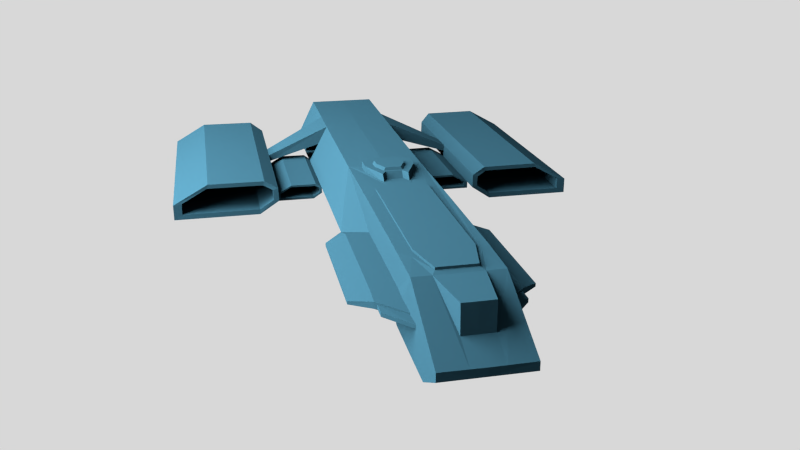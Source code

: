 # Source: ship.blend  (saved by Blender 2.76.0; exported with 4.5.12 LTS)
import bpy
from mathutils import Matrix  # noqa: F401  (used for matrix-valued properties, if any)

bpy.ops.wm.read_factory_settings(use_empty=True)
scene = bpy.context.scene
scene.name = 'Scene'

# ---- collections
col_collection_1 = bpy.data.collections.new('Collection 1'); scene.collection.children.link(col_collection_1)

# ---- materials (node trees are filled in below, after node groups)
mat_material_001 = bpy.data.materials.new('Material.001')
mat_material_001.alpha_threshold = 0.0
mat_material_001.roughness = 0.5
mat_material_003 = bpy.data.materials.new('Material.003')
mat_material_003.alpha_threshold = 0.0
mat_material_003.roughness = 0.5

# ---- material node trees
mat_material_001.use_nodes = True; mat_material_001.node_tree.nodes.clear()
_N = mat_material_001.node_tree.nodes; _L = mat_material_001.node_tree.links
n0 = _N.new('ShaderNodeOutputMaterial'); n0.name = 'Material Output'; n0.location = (300, 300)
n1 = _N.new('ShaderNodeEmission'); n1.name = 'Emission'; n1.location = (10, 300)
n1.inputs[0].default_value = (0.8, 0.8, 0.8, 1.0)
n1.inputs[1].default_value = 112.2
_L.new(n1.outputs[0], n0.inputs[0])
n0.is_active_output = True
mat_material_003.use_nodes = True; mat_material_003.node_tree.nodes.clear()
_N = mat_material_003.node_tree.nodes; _L = mat_material_003.node_tree.links
n0 = _N.new('ShaderNodeOutputMaterial'); n0.name = 'Material Output'; n0.location = (300, 300)
n1 = _N.new('ShaderNodeBsdfDiffuse'); n1.name = 'Diffuse BSDF'; n1.location = (10, 300)
n1.inputs[0].default_value = (0.004345, 0.01407, 0.02038, 1.0)
_L.new(n1.outputs[0], n0.inputs[0])
n0.is_active_output = True

# ---- world
world_world = bpy.data.worlds.new('World'); scene.world = world_world
world_world.color = (0.686, 0.686, 0.686)
world_world.use_sun_shadow = False
world_world.sun_shadow_jitter_overblur = 0.0
world_world.cycles.sampling_method = 'MANUAL'
world_world.cycles.sample_map_resolution = 256

# ---- cameras
cam_camera = bpy.data.cameras.new('Camera')
cam_camera.clip_end = 100.0
cam_camera.lens = 35.0
cam_camera.sensor_width = 32.0
cam_camera.sensor_height = 18.0
cam_camera.ortho_scale = 7.314
cam_camera.dof.focus_distance = 0.0

# ---- lights
light_lamp = bpy.data.lights.new('Lamp', 'POINT')
light_lamp.transmission_factor = 0.0
light_lamp.cutoff_distance = 30.0
light_lamp.energy = 100.0
light_lamp.shadow_buffer_clip_start = 1.001
light_lamp.shadow_soft_size = 0.1
light_lamp.shadow_maximum_resolution = 0.006
light_lamp.use_absolute_resolution = True
light_lamp.cycles.use_multiple_importance_sampling = False

# ---- meshes
me_plane_001 = bpy.data.meshes.new('Plane.001')
me_plane_001.from_pydata([(-1.0, -1.0, 0.0), (1.0, -1.0, 0.0), (-1.0, 1.0, 0.0), (1.0, 1.0, 0.0)], [], [(0, 1, 3, 2)])
me_plane_001.materials.append(mat_material_001)
me_plane_001.use_remesh_preserve_volume = False
me_plane_001.use_remesh_preserve_attributes = False
me_plane_001.use_mirror_vertex_groups = False
me_plane_001.update()
me_plane = bpy.data.meshes.new('Plane')
me_plane.from_pydata([(0.4791, 3.327, 0.6782), (0.475, 4.29, 0.2049), (0.475, 4.293, 0.1087), (0.0, 4.296, 0.2049), (0.1725, 3.962, 0.6813), (0.3645, 2.881, 0.6938), (0.0, 0.7024, 0.6938), (0.4822, 2.739, 0.6938), (0.2642, 3.329, 0.6777), (0.2211, 3.249, 0.6938), (0.3278, 2.763, 0.6938), (0.3243, 0.8166, 0.6938), (0.2318, 0.7031, 0.6938), (0.0, -0.2671, 0.7731), (0.1987, -0.2661, 0.6938), (0.1987, -0.2661, 0.7731), (0.3219, -0.1509, 0.7731), (0.3187, 0.06186, 0.7731), (0.1619, 0.4362, 0.7731), (0.1043, 0.3322, 0.7731), (0.1027, 0.4058, 0.6938), (0.0, 0.4034, 0.6938), (0.1603, 0.513, 0.6938), (0.1955, 0.4394, 0.6938), (1.371, -0.7445, 0.1077), (2.778, -0.7689, 0.1331), (2.321, -4.077, 0.3889), (1.554, -4.06, 0.3874), (1.371, -3.845, 0.1077), (1.3, -3.526, 1.279), (2.308, -0.7969, 0.3866), (2.778, -4.049, 0.1331), (1.554, -0.7819, 0.3874), (0.0, 3.249, 0.6938), (1.261, -3.549, 1.279), (1.293, -3.651, 1.844e-12), (0.0, -3.987, -5.649e-10), (0.0, -0.3344, 1.279), (1.48, -1.186, 1.279), (1.642, -1.301, 1.279), (1.653, -3.434, 1.279), (1.291, -1.048, 1.279), (0.686, -0.3485, 1.279), (0.1824, 0.5188, 0.6938), (0.1347, 0.6666, 0.6938), (0.0, 0.6689, 0.6938), (0.0, 0.3322, 0.7731), (0.0, -0.3017, 0.6938), (0.0, -0.03329, 0.7731), (0.6869, -3.865, 1.279), (0.0, -3.865, 1.279), (0.4823, -3.988, -5.649e-10), (0.1705, 3.972, 0.3572), (0.1702, 4.293, 0.2049), (0.475, 3.844, -0.1485), (0.475, 3.337, -0.1511), (0.0, 3.964, 0.6813), (0.0, 4.293, 0.1087), (0.0, 3.844, -0.1485), (0.0, 3.972, 0.3572), (0.0, 3.329, 0.6777), (0.0, 3.337, -0.1511), (0.0, 0.7024, 0.722), (0.2211, 3.249, 0.722), (0.3278, 2.763, 0.722), (0.3243, 0.8166, 0.722), (0.2318, 0.7031, 0.722), (0.0, 3.249, 0.722), (0.121, 0.3016, 0.7731), (0.0, 0.3002, 0.7731), (0.2043, 0.108, 0.7731), (0.2043, -0.03523, 0.7731), (0.09625, 0.2759, 0.8071), (0.0, 0.2745, 0.8071), (0.1795, 0.09866, 0.8071), (0.1795, -0.04458, 0.8071), (0.0, -0.04264, 0.8071), (0.3219, -0.1509, 0.6938), (0.3187, 0.06186, 0.6938), (0.0, -0.2671, 0.6938), (0.4824, -0.2813, 0.6819), (0.475, 2.689, -0.1459), (0.475, 2.382, 0.09085), (0.475, 1.663, 0.09258), (0.475, 1.526, 0.1842), (0.475, 1.206, 0.179), (0.475, 1.174, 0.1945), (0.7701, 3.028, 0.3111), (0.4786, 3.332, 0.3068), (0.9984, 2.775, 0.223), (0.997, 2.775, 0.1844), (0.475, 3.555, -0.1498), (0.475, 3.556, 0.2506), (0.475, 3.556, 0.2956), (0.7441, 3.239, 0.2485), (0.7441, 3.239, 0.2922), (0.7441, 3.056, 0.2485), (0.7441, 3.056, 0.2922), (0.4772, 3.332, 0.2701), (0.4779, 3.332, 0.2885), (0.4764, 3.332, 0.2518), (0.9984, 1.194, 0.223), (0.4823, 1.192, 0.6938), (0.7617, 2.773, 0.3126), (0.7616, 0.8316, 0.2023), (0.4851, 3.028, 0.3111), (0.4766, 2.773, 0.3126), (0.4823, 1.192, 0.3126), (0.0, 2.382, 0.09085), (0.0, 1.663, 0.09258), (0.0, 2.689, -0.1459), (0.0, 1.526, 0.1842), (0.0, 0.5705, 0.1911), (0.0, 1.206, 0.179), (0.0, 0.8721, 0.1928), (0.0, 1.174, 0.1945), (0.0, -0.2418, 0.1876), (0.4849, 0.7282, 0.3052), (0.4825, -3.988, 0.7091), (0.0, -1.243, 0.1716), (0.7617, -3.987, 0.1454), (0.0, -3.987, 0.1454), (0.0, -3.988, 0.7091), (2.778, -0.7689, -0.07415), (2.778, -4.049, -0.07415), (1.635, -0.7689, -0.07415), (1.377, -3.845, 0.2938), (1.377, -0.7445, 0.2938), (1.635, -4.049, -0.07415), (1.44, -0.7473, 0.1271), (2.665, -0.7717, 0.1455), (2.333, -4.073, 0.3315), (1.573, -4.056, 0.3304), (1.44, -3.841, 0.1271), (2.323, -0.7996, 0.3298), (2.665, -4.045, 0.1455), (1.573, -0.7846, 0.3304), (2.665, -0.7717, -0.005123), (2.665, -4.045, -0.005123), (1.632, -0.7717, -0.005123), (1.444, -3.841, 0.2624), (1.444, -0.7473, 0.2624), (1.632, -4.045, -0.005123), (0.7617, -0.2298, 0.2023), (0.7617, 1.194, 0.3126), (0.9984, 1.194, 0.1844), (0.4757, 3.333, 0.2334), (0.7736, 3.028, 0.2345), (0.7736, 1.177, 0.2345), (0.7736, 1.206, 0.2345), (0.7472, -1.019, 0.08953), (1.38, -1.03, 0.1009), (1.174, -2.518, 0.2159), (0.8294, -2.51, 0.2153), (0.7472, -2.413, 0.08953), (1.169, -1.043, 0.2149), (1.38, -2.505, 0.1009), (0.8294, -1.036, 0.2153), (1.38, -1.03, 0.007768), (1.38, -2.505, 0.007768), (0.8658, -1.03, 0.007768), (0.7498, -2.413, 0.1732), (0.7498, -1.019, 0.1732), (0.8658, -2.505, 0.007768), (0.7784, -1.021, 0.09825), (1.329, -1.031, 0.1065), (1.18, -2.516, 0.1901), (0.8382, -2.508, 0.1897), (0.7784, -2.411, 0.09825), (1.175, -1.044, 0.1894), (1.329, -2.503, 0.1065), (0.8382, -1.037, 0.1897), (1.329, -1.031, 0.0388), (1.329, -2.503, 0.0388), (0.8646, -1.031, 0.0388), (0.7802, -2.411, 0.1591), (0.7802, -1.021, 0.1591), (0.8646, -2.503, 0.0388), (0.4824, -2.34, 0.691), (0.4824, -2.945, 0.7), (0.7617, -2.928, 0.1644), (0.7617, -2.306, 0.1833), (0.0, -2.952, 0.704), (0.0, -2.354, 0.6989), (2.778, -2.846, 0.1331), (2.778, -2.438, 0.1331), (1.554, -2.857, 0.3874), (1.554, -2.45, 0.3874), (2.317, -2.874, 0.3882), (2.313, -2.466, 0.3874), (1.371, -2.347, 0.1077), (1.371, -2.695, 0.1077), (2.778, -2.846, -0.07415), (2.778, -2.438, -0.07415), (1.377, -2.347, 0.2938), (1.377, -2.695, 0.2938), (1.635, -2.846, -0.07415), (1.635, -2.438, -0.07415), (0.6234, -3.987, 0.4246), (0.0, -3.987, 0.4246), (1.374, -0.7445, 0.1998), (1.374, -3.845, 0.1998), (1.442, -0.7473, 0.1941), (1.442, -3.841, 0.1941), (0.6234, -0.2553, 0.4398), (0.6234, -2.936, 0.4296), (1.374, -2.695, 0.1998), (1.374, -2.347, 0.1998), (0.6234, -2.323, 0.4347)], [(29, 34), (34, 35), (51, 36), (38, 39), (39, 40), (29, 40), (38, 41), (29, 41), (41, 42), (34, 49), (49, 50), (37, 42), (100, 98), (98, 99), (144, 148)], [(54, 58, 57, 2), (2, 57, 3, 53, 1), (3, 59, 52, 53), (59, 56, 4, 52), (8, 52, 4), (8, 4, 56, 60), (1, 53, 52, 8, 0), (55, 61, 58, 54, 91), (11, 10, 64, 65), (9, 63, 64, 10), (6, 12, 66, 62), (9, 33, 67, 63), (12, 11, 65, 66), (64, 63, 67, 62, 66, 65), (5, 8, 9, 10), (8, 60, 33, 9), (5, 0, 8), (0, 5, 7), (68, 72, 74, 70), (70, 74, 75, 71), (68, 69, 73, 72), (18, 22, 20, 19), (46, 19, 20, 21), (73, 76, 75, 74, 72), (21, 20, 22, 43, 44, 45), (78, 23, 17), (17, 16, 77, 78), (14, 77, 16, 15), (14, 15, 13, 79), (92, 93, 95, 94), (94, 95, 97, 96), (92, 94, 96, 100), (2, 1, 0, 88, 99, 93, 92, 91, 54), (46, 69, 68, 19), (71, 75, 76, 48), (17, 18, 19, 68, 70), (23, 22, 18, 17), (13, 15, 16, 17, 70, 71, 48), (93, 99, 97, 95), (101, 89, 103, 144), (89, 87, 103), (87, 105, 106, 103), (144, 103, 106, 107), (87, 88, 105), (83, 109, 108, 82), (61, 55, 81, 110), (84, 111, 109, 83), (85, 113, 111, 84), (85, 86, 115, 113), (80, 44, 43, 22, 23, 78, 77, 14, 79, 47), (10, 11, 12, 6, 45, 44, 80, 102, 7, 5), (110, 81, 82, 108), (116, 104, 119), (115, 86, 104, 114), (112, 114, 104), (104, 116, 112), (144, 107, 104), (121, 119, 104, 143, 181, 180, 120), (187, 189, 30, 32), (189, 185, 25, 30), (185, 193, 123, 25), (207, 194, 127, 200), (195, 126, 27, 186), (193, 197, 125, 123), (196, 128, 28, 191), (132, 136, 134, 131), (131, 134, 130, 135), (135, 130, 137, 138), (203, 202, 141, 140), (141, 136, 132, 140), (138, 137, 139, 142), (139, 129, 133, 142), (32, 30, 134, 136), (25, 130, 134, 30), (123, 137, 130, 25), (125, 139, 137, 123), (125, 24, 129, 139), (200, 202, 129, 24), (127, 32, 136, 141), (124, 138, 142, 128), (128, 142, 133, 28), (201, 203, 140, 126), (126, 140, 132, 27), (27, 132, 131, 26), (26, 131, 135, 31), (31, 135, 138, 124), (80, 204, 143, 104), (205, 198, 120, 180), (198, 118, 122, 199), (183, 178, 80, 47), (107, 117, 80), (104, 107, 80), (107, 104, 117), (102, 80, 107), (88, 0, 7, 102, 107, 106, 105), (104, 101, 144), (90, 89, 101, 145), (145, 104, 148), (104, 145, 101), (149, 148, 86, 85), (104, 86, 148), (87, 89, 90, 147), (91, 92, 146, 55), (85, 86, 107, 106, 105, 88, 146, 84), (92, 100, 146), (146, 84, 83, 82, 81, 55), (87, 147, 146, 88), (90, 145, 148, 149, 147), (146, 147, 149, 85, 84), (153, 152, 155, 157), (152, 156, 151, 155), (156, 159, 158, 151), (154, 161, 162, 150), (162, 161, 153, 157), (159, 163, 160, 158), (160, 163, 154, 150), (167, 171, 169, 166), (166, 169, 165, 170), (170, 165, 172, 173), (168, 164, 176, 175), (176, 171, 167, 175), (173, 172, 174, 177), (174, 164, 168, 177), (157, 155, 169, 171), (151, 165, 169, 155), (158, 172, 165, 151), (160, 174, 172, 158), (160, 150, 164, 174), (162, 176, 164, 150), (162, 157, 171, 176), (159, 173, 177, 163), (163, 177, 168, 154), (154, 168, 175, 161), (161, 175, 167, 153), (153, 167, 166, 152), (152, 166, 170, 156), (156, 170, 173, 159), (122, 118, 179, 182), (182, 179, 178, 183), (125, 197, 190, 24), (197, 196, 191, 190), (124, 128, 196, 192), (192, 196, 197, 193), (127, 194, 187, 32), (201, 126, 195, 206), (31, 124, 192, 184), (184, 192, 193, 185), (26, 31, 184, 188), (188, 184, 185, 189), (27, 26, 188, 186), (186, 188, 189, 187), (186, 187, 194, 195), (179, 195, 194, 178), (28, 201, 206, 191), (179, 205, 206, 195), (120, 198, 199, 121), (179, 118, 198, 205), (28, 133, 203, 201), (127, 141, 202, 200), (133, 129, 202, 203), (190, 207, 200, 24), (204, 208, 181, 143), (178, 194, 207, 208), (80, 178, 208, 204)])
me_plane.materials.append(mat_material_003)
me_plane.use_remesh_preserve_volume = False
me_plane.use_remesh_preserve_attributes = False
me_plane.use_mirror_vertex_groups = False
me_plane.update()

# ---- objects
ob_plane_001 = bpy.data.objects.new('Plane.001', me_plane_001)
ob_plane = bpy.data.objects.new('Plane', me_plane)
ob_lamp = bpy.data.objects.new('Lamp', light_lamp)
ob_camera = bpy.data.objects.new('Camera', cam_camera)

# ---- transforms, parenting, visibility, modifiers, constraints
ob_plane_001.location = (7.914, 0.6915, 6.748)
ob_plane_001.rotation_euler = (-0.0, -1.91, -0.0)
ob_plane_001.scale = (5.845, 5.845, 5.845)
ob_plane_001.lineart.crease_threshold = 0.0
ob_plane.location = (0.0, 0.0, 0.01288)
ob_plane.lineart.crease_threshold = 0.0
_m = ob_plane.modifiers.new('Mirror', 'MIRROR')
ob_lamp.location = (4.076, 1.005, 5.904)
ob_lamp.rotation_euler = (0.6503, 0.05522, 1.866)
ob_lamp.lock_rotations_4d = False
ob_lamp.empty_display_type = 'ARROWS'
ob_lamp.color = (0.0, 0.0, 0.0, 0.0)
ob_lamp.lineart.crease_threshold = 0.0
ob_camera.location = (2.173, 10.61, 4.069)
ob_camera.rotation_euler = (1.206, -0.0002812, 2.926)
ob_camera.lock_rotations_4d = False
ob_camera.empty_display_type = 'ARROWS'
ob_camera.color = (0.0, 0.0, 0.0, 0.0)
ob_camera.display_type = 'WIRE'
ob_camera.lineart.crease_threshold = 0.0

# ---- collection membership
col_collection_1.objects.link(ob_plane_001)
col_collection_1.objects.link(ob_plane)
col_collection_1.objects.link(ob_lamp)
col_collection_1.objects.link(ob_camera)

# ---- scene / render settings (as saved in the file)
scene.camera = ob_camera
scene.frame_start = 1; scene.frame_end = 250; scene.frame_set(6)
scene.render.engine = 'CYCLES'
scene.render.resolution_x = 3840
scene.render.resolution_y = 2160
scene.render.resolution_percentage = 54
scene.render.dither_intensity = 0.0
scene.render.use_render_cache = True
scene.cycles.use_denoising = False
scene.cycles.samples = 144
scene.cycles.sampling_pattern = 'TABULATED_SOBOL'
scene.cycles.light_sampling_threshold = 0.0
scene.cycles.use_adaptive_sampling = False
scene.cycles.use_light_tree = False
scene.cycles.blur_glossy = 0.0
scene.cycles.pixel_filter_type = 'GAUSSIAN'
scene.cycles.sample_clamp_indirect = 0.0
scene.view_settings.view_transform = 'Standard'
bpy.context.view_layer.update()
